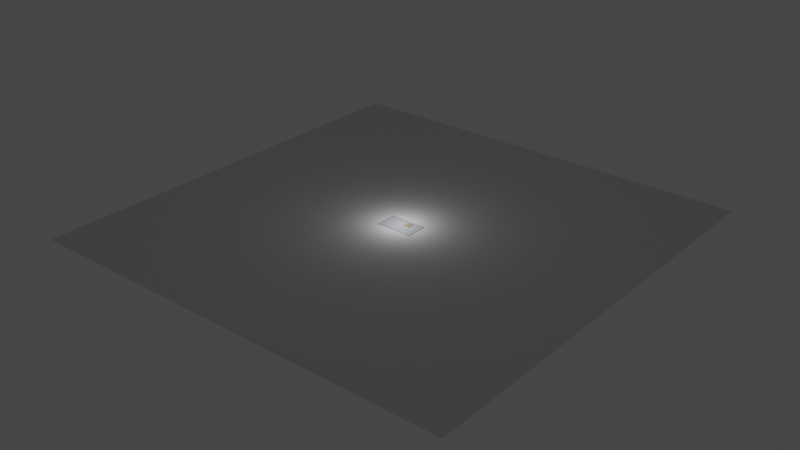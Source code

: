 # Source: mainboard.template.blend  (saved by Blender 2.91.10; exported with 4.5.12 LTS)
import bpy
from mathutils import Matrix  # noqa: F401  (used for matrix-valued properties, if any)

bpy.ops.wm.read_factory_settings(use_empty=True)
scene = bpy.context.scene
scene.name = 'Scene'

# ---- collections
col_collection = bpy.data.collections.new('Collection'); scene.collection.children.link(col_collection)

# ---- materials (node trees are filled in below, after node groups)
mat_substrate = bpy.data.materials.new('Substrate')
mat_mask = bpy.data.materials.new('Mask')
mat_silkscreen = bpy.data.materials.new('Silkscreen')
mat_copper = bpy.data.materials.new('Copper')

# ---- material node trees
mat_substrate.use_nodes = True; mat_substrate.node_tree.nodes.clear()
_N = mat_substrate.node_tree.nodes; _L = mat_substrate.node_tree.links
n0 = _N.new('ShaderNodeBsdfPrincipled'); n0.name = 'Principled BSDF'; n0.location = (10, 300)
n0.distribution = 'GGX'
n0.subsurface_method = 'BURLEY'
n0.inputs[0].default_value = (0.3424, 0.2946, 0.2078, 1.0)
n0.inputs[2].default_value = 0.7754
n0.inputs[3].default_value = 1.45
n0.inputs[9].default_value = (0.3, 0.3, 0.3)
n0.inputs[27].default_value = (0.0, 0.0, 0.0, 1.0)
n0.inputs[28].default_value = 1.0
n1 = _N.new('ShaderNodeOutputMaterial'); n1.name = 'Material Output'; n1.location = (300, 300)
_L.new(n0.outputs[0], n1.inputs[0])
n1.is_active_output = True
mat_mask.use_nodes = True; mat_mask.node_tree.nodes.clear()
_N = mat_mask.node_tree.nodes; _L = mat_mask.node_tree.links
n0 = _N.new('ShaderNodeBsdfPrincipled'); n0.name = 'Principled BSDF'; n0.location = (10, 300)
n0.distribution = 'GGX'
n0.subsurface_method = 'BURLEY'
n0.inputs[0].default_value = (0.815, 0.8468, 0.9189, 1.0)
n0.inputs[3].default_value = 1.45
n0.inputs[4].default_value = 0.6812
n0.inputs[18].default_value = 0.3527
n0.inputs[27].default_value = (0.0, 0.0, 0.0, 1.0)
n0.inputs[28].default_value = 1.0
n1 = _N.new('ShaderNodeOutputMaterial'); n1.name = 'Material Output'; n1.location = (300, 300)
_L.new(n0.outputs[0], n1.inputs[0])
n1.is_active_output = True
mat_silkscreen.use_nodes = True; mat_silkscreen.node_tree.nodes.clear()
_N = mat_silkscreen.node_tree.nodes; _L = mat_silkscreen.node_tree.links
n0 = _N.new('ShaderNodeBsdfPrincipled'); n0.name = 'Principled BSDF'; n0.location = (10, 300)
n0.distribution = 'GGX'
n0.subsurface_method = 'BURLEY'
n0.inputs[0].default_value = (0.01109, 0.01109, 0.01109, 1.0)
n0.inputs[3].default_value = 1.45
n0.inputs[27].default_value = (0.0, 0.0, 0.0, 1.0)
n0.inputs[28].default_value = 1.0
n1 = _N.new('ShaderNodeOutputMaterial'); n1.name = 'Material Output'; n1.location = (300, 300)
_L.new(n0.outputs[0], n1.inputs[0])
n1.is_active_output = True
mat_copper.use_nodes = True; mat_copper.node_tree.nodes.clear()
_N = mat_copper.node_tree.nodes; _L = mat_copper.node_tree.links
n0 = _N.new('ShaderNodeBsdfPrincipled'); n0.name = 'Principled BSDF'; n0.location = (10, 300)
n0.distribution = 'GGX'
n0.subsurface_method = 'BURLEY'
n0.inputs[0].default_value = (0.8, 0.625, 0.2584, 1.0)
n0.inputs[1].default_value = 0.3865
n0.inputs[3].default_value = 1.45
n0.inputs[27].default_value = (0.0, 0.0, 0.0, 1.0)
n0.inputs[28].default_value = 1.0
n1 = _N.new('ShaderNodeOutputMaterial'); n1.name = 'Material Output'; n1.location = (300, 300)
_L.new(n0.outputs[0], n1.inputs[0])
n1.is_active_output = True

# ---- world
world_world = bpy.data.worlds.new('World'); scene.world = world_world
world_world.use_nodes = True; world_world.node_tree.nodes.clear()
_N = world_world.node_tree.nodes; _L = world_world.node_tree.links
n0 = _N.new('ShaderNodeOutputWorld'); n0.name = 'World Output'; n0.location = (300, 300)
n1 = _N.new('ShaderNodeBackground'); n1.name = 'Background'; n1.location = (10, 300)
n1.inputs[0].default_value = (0.05088, 0.05088, 0.05088, 1.0)
_L.new(n1.outputs[0], n0.inputs[0])
n0.is_active_output = True
world_world.color = (0.05088, 0.05088, 0.05088)
world_world.use_sun_shadow = False
world_world.sun_shadow_jitter_overblur = 0.0

# ---- lights
light_light = bpy.data.lights.new('Light', 'POINT')
light_light.transmission_factor = 0.0
light_light.energy = 5e+05
light_light.shadow_soft_size = 10.0
light_light.shadow_maximum_resolution = 0.006
light_light.use_absolute_resolution = True

# ---- meshes
me_plane = bpy.data.meshes.new('Plane')
me_plane.from_pydata([(-1000.0, -1000.0, 0.0), (1000.0, -1000.0, 0.0), (-1000.0, 1000.0, 0.0), (1000.0, 1000.0, 0.0)], [], [(0, 1, 3, 2)])
_uv = me_plane.uv_layers.new(name='UVMap')
_uv.uv.foreach_set('vector', [0.0, 0.0, 1.0, 0.0, 1.0, 1.0, 0.0, 1.0])
me_plane.use_remesh_fix_poles = True
me_plane.use_remesh_preserve_attributes = False
me_plane.use_mirror_vertex_groups = False
me_plane.update()
me_plane_001 = bpy.data.meshes.new('Plane.001')
me_plane_001.from_pydata([(90.0, 50.0, 0.04), (-80.0, 50.0, 0.04), (90.0, -50.0, 0.04), (-80.0, -50.0, 0.04), (90.0, 50.0, 0.14), (-80.0, 50.0, 0.14), (90.0, -50.0, 0.14), (-80.0, -50.0, 0.14), (90.0, 50.0, 0.16), (-80.0, 50.0, 0.16), (90.0, -50.0, 0.16), (-80.0, -50.0, 0.16), (90.0, 50.0, 1.26), (-80.0, 50.0, 1.26), (90.0, -50.0, 1.26), (-80.0, -50.0, 1.26), (90.0, 50.0, 1.28), (-80.0, 50.0, 1.28), (90.0, -50.0, 1.28), (-80.0, -50.0, 1.28), (90.0, 50.0, 1.38), (-80.0, 50.0, 1.38), (90.0, -50.0, 1.38), (-80.0, -50.0, 1.38), (-12.2, 39.23, 1.26), (-4.693, 36.96, 1.26), (2.223, 33.26, 1.26), (8.284, 28.28, 1.26), (13.26, 22.22, 1.26), (16.96, 15.31, 1.26), (19.23, 7.804, 1.26), (20.0, 3.862e-05, 1.26), (19.23, -7.804, 1.26), (16.96, -15.31, 1.26), (13.26, -22.22, 1.26), (8.284, -28.28, 1.26), (2.223, -33.26, 1.26), (-4.693, -36.96, 1.26), (-12.2, -39.23, 1.26), (-20.0, -40.0, 1.26), (-27.8, -39.23, 1.26), (-35.31, -36.96, 1.26), (-42.22, -33.26, 1.26), (-48.28, -28.28, 1.26), (-53.26, -22.22, 1.26), (-56.96, -15.31, 1.26), (-59.23, -7.804, 1.26), (-60.0, 3.02e-06, 1.26), (-59.23, 7.804, 1.26), (-56.96, 15.31, 1.26), (-53.26, 22.22, 1.26), (-48.28, 28.28, 1.26), (-42.22, 33.26, 1.26), (-35.31, 36.96, 1.26), (-27.8, 39.23, 1.26), (-20.0, 40.0, 1.26), (-12.2, 39.23, 1.28), (-4.693, 36.96, 1.28), (2.223, 33.26, 1.28), (8.284, 28.28, 1.28), (13.26, 22.22, 1.28), (16.96, 15.31, 1.28), (19.23, 7.804, 1.28), (20.0, 3.862e-05, 1.28), (19.23, -7.804, 1.28), (16.96, -15.31, 1.28), (13.26, -22.22, 1.28), (8.284, -28.28, 1.28), (2.223, -33.26, 1.28), (-4.693, -36.96, 1.28), (-12.2, -39.23, 1.28), (-20.0, -40.0, 1.28), (-27.8, -39.23, 1.28), (-35.31, -36.96, 1.28), (-42.22, -33.26, 1.28), (-48.28, -28.28, 1.28), (-53.26, -22.22, 1.28), (-56.96, -15.31, 1.28), (-59.23, -7.804, 1.28), (-60.0, 3.02e-06, 1.28), (-59.23, 7.804, 1.28), (-56.96, 15.31, 1.28), (-53.26, 22.22, 1.28), (-48.28, 28.28, 1.28), (-42.22, 33.26, 1.28), (-35.31, 36.96, 1.28), (-27.8, 39.23, 1.28), (-20.0, 40.0, 1.28), (20.0, 40.0, 0.16), (12.2, 39.23, 0.16), (4.693, 36.96, 0.16), (-2.223, 33.26, 0.16), (-8.284, 28.28, 0.16), (-13.26, 22.22, 0.16), (-16.96, 15.31, 0.16), (-19.23, 7.804, 0.16), (-20.0, 3.02e-06, 0.16), (-19.23, -7.804, 0.16), (-16.96, -15.31, 0.16), (-13.26, -22.22, 0.16), (-8.284, -28.28, 0.16), (-2.223, -33.26, 0.16), (4.693, -36.96, 0.16), (12.2, -39.23, 0.16), (20.0, -40.0, 0.16), (27.8, -39.23, 0.16), (35.31, -36.96, 0.16), (42.22, -33.26, 0.16), (48.28, -28.28, 0.16), (53.26, -22.22, 0.16), (56.96, -15.31, 0.16), (59.23, -7.804, 0.16), (60.0, 3.862e-05, 0.16), (59.23, 7.804, 0.16), (56.96, 15.31, 0.16), (53.26, 22.22, 0.16), (48.28, 28.28, 0.16), (42.22, 33.26, 0.16), (35.31, 36.96, 0.16), (27.8, 39.23, 0.16), (20.0, 40.0, 0.14), (12.2, 39.23, 0.14), (4.693, 36.96, 0.14), (-2.223, 33.26, 0.14), (-8.284, 28.28, 0.14), (-13.26, 22.22, 0.14), (-16.96, 15.31, 0.14), (-19.23, 7.804, 0.14), (-20.0, 3.02e-06, 0.14), (-19.23, -7.804, 0.14), (-16.96, -15.31, 0.14), (-13.26, -22.22, 0.14), (-8.284, -28.28, 0.14), (-2.223, -33.26, 0.14), (4.693, -36.96, 0.14), (12.2, -39.23, 0.14), (20.0, -40.0, 0.14), (27.8, -39.23, 0.14), (35.31, -36.96, 0.14), (42.22, -33.26, 0.14), (48.28, -28.28, 0.14), (53.26, -22.22, 0.14), (56.96, -15.31, 0.14), (59.23, -7.804, 0.14), (60.0, 3.862e-05, 0.14), (59.23, 7.804, 0.14), (56.96, 15.31, 0.14), (53.26, 22.22, 0.14), (48.28, 28.28, 0.14), (42.22, 33.26, 0.14), (35.31, 36.96, 0.14), (27.8, 39.23, 0.14), (3.902, 39.62, 1.38), (7.654, 38.48, 1.38), (11.11, 36.63, 1.38), (14.14, 34.14, 1.38), (16.63, 31.11, 1.38), (18.48, 27.65, 1.38), (19.62, 23.9, 1.38), (20.0, 20.0, 1.38), (19.62, 16.1, 1.38), (18.48, 12.35, 1.38), (16.63, 8.889, 1.38), (14.14, 5.858, 1.38), (11.11, 3.371, 1.38), (7.654, 1.522, 1.38), (3.902, 0.3843, 1.38), (6.676e-06, 0.0, 1.38), (-3.902, 0.3843, 1.38), (-7.654, 1.522, 1.38), (-11.11, 3.371, 1.38), (-14.14, 5.858, 1.38), (-16.63, 8.889, 1.38), (-18.48, 12.35, 1.38), (-19.62, 16.1, 1.38), (-20.0, 20.0, 1.38), (-19.62, 23.9, 1.38), (-18.48, 27.65, 1.38), (-16.63, 31.11, 1.38), (-14.14, 34.14, 1.38), (-11.11, 36.63, 1.38), (-7.654, 38.48, 1.38), (-3.902, 39.62, 1.38), (0.0, 40.0, 1.38), (3.902, 39.62, 1.41), (7.654, 38.48, 1.41), (11.11, 36.63, 1.41), (14.14, 34.14, 1.41), (16.63, 31.11, 1.41), (18.48, 27.65, 1.41), (19.62, 23.9, 1.41), (20.0, 20.0, 1.41), (19.62, 16.1, 1.41), (18.48, 12.35, 1.41), (16.63, 8.889, 1.41), (14.14, 5.858, 1.41), (11.11, 3.371, 1.41), (7.654, 1.522, 1.41), (3.902, 0.3843, 1.41), (6.676e-06, 0.0, 1.41), (-3.902, 0.3843, 1.41), (-7.654, 1.522, 1.41), (-11.11, 3.371, 1.41), (-14.14, 5.858, 1.41), (-16.63, 8.889, 1.41), (-18.48, 12.35, 1.41), (-19.62, 16.1, 1.41), (-20.0, 20.0, 1.41), (-19.62, 23.9, 1.41), (-18.48, 27.65, 1.41), (-16.63, 31.11, 1.41), (-14.14, 34.14, 1.41), (-11.11, 36.63, 1.41), (-7.654, 38.48, 1.41), (-3.902, 39.62, 1.41), (0.0, 40.0, 1.41), (80.0, -20.0, 1.42), (80.0, -20.2, 1.42), (-70.0, -20.0, 1.42), (-70.0, -20.2, 1.42), (80.0, -18.0, 1.41), (80.0, -18.2, 1.41), (-70.0, -18.0, 1.41), (-70.0, -18.2, 1.41), (80.0, -18.0, 1.38), (80.0, -18.2, 1.38), (-70.0, -18.0, 1.38), (-70.0, -18.2, 1.38), (80.0, -16.0, 1.41), (80.0, -16.2, 1.41), (-70.0, -16.0, 1.41), (-70.0, -16.2, 1.41), (80.0, -16.0, 1.38), (80.0, -16.2, 1.38), (-70.0, -16.0, 1.38), (-70.0, -16.2, 1.38), (80.0, -16.0, 1.42), (80.0, -16.2, 1.42), (-70.0, -16.0, 1.42), (-70.0, -16.2, 1.42), (10.0, 20.0, 1.411), (10.38, 16.1, 1.411), (11.52, 12.35, 1.411), (13.37, 8.889, 1.411), (15.86, 5.858, 1.411), (18.89, 3.371, 1.411), (22.35, 1.522, 1.411), (26.1, 0.3843, 1.411), (30.0, 0.0, 1.411), (33.9, 0.3843, 1.411), (37.65, 1.522, 1.411), (41.11, 3.371, 1.411), (44.14, 5.858, 1.411), (46.63, 8.889, 1.411), (48.48, 12.35, 1.411), (49.62, 16.1, 1.411), (50.0, 20.0, 1.411), (49.62, 23.9, 1.411), (48.48, 27.65, 1.411), (46.63, 31.11, 1.411), (44.14, 34.14, 1.411), (41.11, 36.63, 1.411), (37.65, 38.48, 1.411), (33.9, 39.62, 1.411), (90.0, 50.0, 1.411), (90.0, -50.0, 1.411), (-80.0, -50.0, 1.411), (-80.0, 50.0, 1.411), (-80.0, 50.0, 1.419), (-80.0, -50.0, 1.419), (90.0, -50.0, 1.419), (90.0, 50.0, 1.419), (33.9, 39.62, 1.419), (37.65, 38.48, 1.419), (41.11, 36.63, 1.419), (44.14, 34.14, 1.419), (46.63, 31.11, 1.419), (48.48, 27.65, 1.419), (49.62, 23.9, 1.419), (50.0, 20.0, 1.419), (49.62, 16.1, 1.419), (48.48, 12.35, 1.419), (46.63, 8.889, 1.419), (44.14, 5.858, 1.419), (41.11, 3.371, 1.419), (37.65, 1.522, 1.419), (33.9, 0.3843, 1.419), (30.0, 0.0, 1.419), (26.1, 0.3843, 1.419), (22.35, 1.522, 1.419), (18.89, 3.371, 1.419), (15.86, 5.858, 1.419), (13.37, 8.889, 1.419), (11.52, 12.35, 1.419), (10.38, 16.1, 1.419), (10.0, 20.0, 1.419), (10.38, 23.9, 1.419), (11.52, 27.65, 1.419), (13.37, 31.11, 1.419), (15.86, 34.14, 1.419), (18.89, 36.63, 1.419), (22.35, 38.48, 1.419), (26.1, 39.62, 1.419), (30.0, 40.0, 1.419), (10.38, 23.9, 1.411), (11.52, 27.65, 1.411), (13.37, 31.11, 1.411), (15.86, 34.14, 1.411), (18.89, 36.63, 1.411), (22.35, 38.48, 1.411), (26.1, 39.62, 1.411), (30.0, 40.0, 1.411)], [], [(0, 2, 3, 1), (4, 5, 7, 6), (3, 2, 6, 7), (0, 1, 5, 4), (1, 3, 7, 5), (2, 0, 4, 6), (8, 10, 11, 9), (12, 13, 15, 14), (11, 10, 14, 15), (8, 9, 13, 12), (9, 11, 15, 13), (10, 8, 12, 14), (16, 18, 19, 17), (20, 21, 23, 22), (19, 18, 22, 23), (16, 17, 21, 20), (17, 19, 23, 21), (18, 16, 20, 22), (60, 61, 29, 28), (69, 70, 38, 37), (74, 75, 43, 42), (56, 57, 25, 24), (61, 62, 30, 29), (83, 84, 52, 51), (75, 76, 44, 43), (70, 71, 39, 38), (62, 63, 31, 30), (57, 58, 26, 25), (78, 79, 47, 46), (76, 77, 45, 44), (84, 85, 53, 52), (79, 80, 48, 47), (63, 64, 32, 31), (71, 72, 40, 39), (66, 67, 35, 34), (77, 78, 46, 45), (58, 59, 27, 26), (80, 81, 49, 48), (64, 65, 33, 32), (85, 86, 54, 53), (67, 68, 36, 35), (65, 66, 34, 33), (72, 73, 41, 40), (81, 82, 50, 49), (59, 60, 28, 27), (68, 69, 37, 36), (86, 87, 55, 54), (87, 56, 24, 55), (73, 74, 42, 41), (82, 83, 51, 50), (111, 110, 142, 143), (98, 97, 129, 130), (112, 111, 143, 144), (99, 98, 130, 131), (113, 112, 144, 145), (100, 99, 131, 132), (114, 113, 145, 146), (101, 100, 132, 133), (115, 114, 146, 147), (102, 101, 133, 134), (89, 88, 120, 121), (116, 115, 147, 148), (103, 102, 134, 135), (90, 89, 121, 122), (117, 116, 148, 149), (104, 103, 135, 136), (91, 90, 122, 123), (118, 117, 149, 150), (105, 104, 136, 137), (92, 91, 123, 124), (119, 118, 150, 151), (106, 105, 137, 138), (93, 92, 124, 125), (88, 119, 151, 120), (107, 106, 138, 139), (94, 93, 125, 126), (108, 107, 139, 140), (95, 94, 126, 127), (109, 108, 140, 141), (96, 95, 127, 128), (110, 109, 141, 142), (97, 96, 128, 129), (88, 89, 90, 91, 92, 93, 94, 95, 96, 97, 98, 99, 100, 101, 102, 103, 104, 105, 106, 107, 108, 109, 110, 111, 112, 113, 114, 115, 116, 117, 118, 119), (121, 120, 151, 150, 149, 148, 147, 146, 145, 144, 143, 142, 141, 140, 139, 138, 137, 136, 135, 134, 133, 132, 131, 130, 129, 128, 127, 126, 125, 124, 123, 122), (87, 86, 85, 84, 83, 82, 81, 80, 79, 78, 77, 76, 75, 74, 73, 72, 71, 70, 69, 68, 67, 66, 65, 64, 63, 62, 61, 60, 59, 58, 57, 56), (54, 55, 24, 25, 26, 27, 28, 29, 30, 31, 32, 33, 34, 35, 36, 37, 38, 39, 40, 41, 42, 43, 44, 45, 46, 47, 48, 49, 50, 51, 52, 53), (188, 189, 157, 156), (197, 198, 166, 165), (202, 203, 171, 170), (184, 185, 153, 152), (189, 190, 158, 157), (211, 212, 180, 179), (203, 204, 172, 171), (198, 199, 167, 166), (190, 191, 159, 158), (185, 186, 154, 153), (206, 207, 175, 174), (204, 205, 173, 172), (212, 213, 181, 180), (207, 208, 176, 175), (191, 192, 160, 159), (199, 200, 168, 167), (194, 195, 163, 162), (205, 206, 174, 173), (186, 187, 155, 154), (208, 209, 177, 176), (192, 193, 161, 160), (213, 214, 182, 181), (195, 196, 164, 163), (193, 194, 162, 161), (200, 201, 169, 168), (209, 210, 178, 177), (187, 188, 156, 155), (196, 197, 165, 164), (214, 215, 183, 182), (215, 184, 152, 183), (201, 202, 170, 169), (210, 211, 179, 178), (215, 214, 213, 212, 211, 210, 209, 208, 207, 206, 205, 204, 203, 202, 201, 200, 199, 198, 197, 196, 195, 194, 193, 192, 191, 190, 189, 188, 187, 186, 185, 184), (182, 183, 152, 153, 154, 155, 156, 157, 158, 159, 160, 161, 162, 163, 164, 165, 166, 167, 168, 169, 170, 171, 172, 173, 174, 175, 176, 177, 178, 179, 180, 181), (216, 217, 219, 218), (220, 222, 223, 221), (224, 225, 227, 226), (221, 223, 227, 225), (220, 221, 225, 224), (222, 220, 224, 226), (223, 222, 226, 227), (228, 230, 231, 229), (232, 233, 235, 234), (229, 231, 235, 233), (228, 229, 233, 232), (230, 228, 232, 234), (231, 230, 234, 235), (236, 237, 239, 238), (274, 275, 271), (269, 293, 294), (273, 274, 271), (281, 270, 280), (272, 273, 271), (269, 294, 268), (303, 272, 271), (279, 280, 271), (261, 264, 260), (303, 268, 302), (271, 268, 303), (278, 279, 271), (286, 270, 285), (301, 302, 268), (271, 280, 270), (285, 270, 284), (300, 301, 268), (277, 278, 271), (269, 290, 291), (299, 300, 268), (268, 295, 296), (284, 270, 283), (299, 268, 298), (268, 296, 297), (269, 291, 292), (269, 289, 290), (268, 297, 298), (283, 270, 282), (270, 288, 269), (269, 292, 293), (275, 276, 271), (282, 270, 281), (269, 288, 289), (287, 270, 286), (287, 288, 270), (268, 294, 295), (277, 271, 276), (266, 241, 242), (262, 264, 261), (254, 255, 265), (263, 264, 262), (266, 267, 241), (311, 264, 263), (256, 264, 255), (311, 310, 267), (264, 311, 267), (257, 264, 256), (249, 250, 265), (309, 267, 310), (264, 265, 255), (250, 251, 265), (308, 267, 309), (258, 264, 257), (266, 244, 245), (307, 267, 308), (267, 304, 240), (251, 252, 265), (307, 306, 267), (267, 305, 304), (266, 243, 244), (266, 245, 246), (267, 306, 305), (252, 253, 265), (265, 266, 247), (266, 242, 243), (260, 264, 259), (253, 254, 265), (266, 246, 247), (248, 249, 265), (248, 265, 247), (267, 240, 241), (258, 259, 264), (269, 268, 267, 266), (298, 297, 305, 306), (268, 271, 264, 267), (285, 284, 251, 250), (299, 298, 306, 307), (286, 285, 250, 249), (272, 303, 311, 263), (300, 299, 307, 308), (287, 286, 249, 248), (274, 273, 262, 261), (301, 300, 308, 309), (270, 269, 266, 265), (288, 287, 248, 247), (275, 274, 261, 260), (302, 301, 309, 310), (289, 288, 247, 246), (276, 275, 260, 259), (303, 302, 310, 311), (290, 289, 246, 245), (277, 276, 259, 258), (273, 272, 263, 262), (291, 290, 245, 244), (278, 277, 258, 257), (292, 291, 244, 243), (271, 270, 265, 264), (279, 278, 257, 256), (293, 292, 243, 242), (280, 279, 256, 255), (294, 293, 242, 241), (281, 280, 255, 254), (295, 294, 241, 240), (282, 281, 254, 253), (296, 295, 240, 304), (283, 282, 253, 252), (297, 296, 304, 305), (284, 283, 252, 251)])
me_plane_001.polygons.foreach_set('material_index', [0, 0, 0, 0, 0, 0, 0, 0, 0, 0, 0, 0, 0, 0, 0, 0, 0, 0, 3, 3, 3, 3, 3, 3, 3, 3, 3, 3, 3, 3, 3, 3, 3, 3, 3, 3, 3, 3, 3, 3, 3, 3, 3, 3, 3, 3, 3, 3, 3, 3, 3, 3, 3, 3, 3, 3, 3, 3, 3, 3, 3, 3, 3, 3, 3, 3, 3, 3, 3, 3, 3, 3, 3, 3, 3, 3, 3, 3, 3, 3, 3, 3, 3, 3, 3, 3, 3, 3, 3, 3, 3, 3, 3, 3, 3, 3, 3, 3, 3, 3, 3, 3, 3, 3, 3, 3, 3, 3, 3, 3, 3, 3, 3, 3, 3, 3, 3, 3, 3, 3, 2, 3, 3, 3, 3, 3, 3, 3, 3, 3, 3, 3, 3, 2, 1, 1, 1, 1, 1, 1, 1, 1, 1, 1, 1, 1, 1, 1, 1, 1, 1, 1, 1, 1, 1, 1, 1, 1, 1, 1, 1, 1, 1, 1, 1, 1, 1, 1, 1, 1, 1, 1, 1, 1, 1, 1, 1, 1, 1, 1, 1, 1, 1, 1, 1, 1, 1, 1, 1, 1, 1, 1, 1, 1, 1, 1, 1, 1, 1, 1, 1, 1, 1, 1, 1, 1, 1, 1, 1, 1, 1, 1, 1, 1, 1, 1, 1, 1, 1, 1, 1, 1, 1, 1, 1, 1, 1, 1, 1, 1, 1, 1, 1, 1, 1, 1, 1, 1, 1, 1, 1, 1])
_uv = me_plane_001.uv_layers.new(name='UVMap')
_uv.uv.foreach_set('vector', [0.0, 0.0, 0.0, 1.0, 1.0, 1.0, 1.0, 0.0, 0.0, 0.0, 1.0, 0.0, 1.0, 1.0, 0.0, 1.0, 1.0, 1.0, 0.0, 1.0, 0.0, 1.0, 1.0, 1.0, 0.0, 0.0, 1.0, 0.0, 1.0, 0.0, 0.0, 0.0, 1.0, 0.0, 1.0, 1.0, 1.0, 1.0, 1.0, 0.0, 0.0, 1.0, 0.0, 0.0, 0.0, 0.0, 0.0, 1.0, 0.0, 0.0, 0.0, 1.0, 1.0, 1.0, 1.0, 0.0, 0.0, 0.0, 1.0, 0.0, 1.0, 1.0, 0.0, 1.0, 1.0, 1.0, 0.0, 1.0, 0.0, 1.0, 1.0, 1.0, 0.0, 0.0, 1.0, 0.0, 1.0, 0.0, 0.0, 0.0, 1.0, 0.0, 1.0, 1.0, 1.0, 1.0, 1.0, 0.0, 0.0, 1.0, 0.0, 0.0, 0.0, 0.0, 0.0, 1.0, 0.0, 0.0, 0.0, 1.0, 1.0, 1.0, 1.0, 0.0, 0.0, 0.0, 1.0, 0.0, 1.0, 1.0, 0.0, 1.0, 1.0, 1.0, 0.0, 1.0, 0.0, 1.0, 1.0, 1.0, 0.0, 0.0, 1.0, 0.0, 1.0, 0.0, 0.0, 0.0, 1.0, 0.0, 1.0, 1.0, 1.0, 1.0, 1.0, 0.0, 0.0, 1.0, 0.0, 0.0, 0.0, 0.0, 0.0, 1.0, 0.0, 0.0, 0.0, 0.0, 0.0, 0.0, 0.0, 0.0, 0.0, 0.0, 0.0, 0.0, 0.0, 0.0, 0.0, 0.0, 0.0, 0.0, 0.0, 0.0, 0.0, 0.0, 0.0, 0.0, 0.0, 0.0, 0.0, 0.0, 0.0, 0.0, 0.0, 0.0, 0.0, 0.0, 0.0, 0.0, 0.0, 0.0, 0.0, 0.0, 0.0, 0.0, 0.0, 0.0, 0.0, 0.0, 0.0, 0.0, 0.0, 0.0, 0.0, 0.0, 0.0, 0.0, 0.0, 0.0, 0.0, 0.0, 0.0, 0.0, 0.0, 0.0, 0.0, 0.0, 0.0, 0.0, 0.0, 0.0, 0.0, 0.0, 0.0, 0.0, 0.0, 0.0, 0.0, 0.0, 0.0, 0.0, 0.0, 0.0, 0.0, 0.0, 0.0, 0.0, 0.0, 0.0, 0.0, 0.0, 0.0, 0.0, 0.0, 0.0, 0.0, 0.0, 0.0, 0.0, 0.0, 0.0, 0.0, 0.0, 0.0, 0.0, 0.0, 0.0, 0.0, 0.0, 0.0, 0.0, 0.0, 0.0, 0.0, 0.0, 0.0, 0.0, 0.0, 0.0, 0.0, 0.0, 0.0, 0.0, 0.0, 0.0, 0.0, 0.0, 0.0, 0.0, 0.0, 0.0, 0.0, 0.0, 0.0, 0.0, 0.0, 0.0, 0.0, 0.0, 0.0, 0.0, 0.0, 0.0, 0.0, 0.0, 0.0, 0.0, 0.0, 0.0, 0.0, 0.0, 0.0, 0.0, 0.0, 0.0, 0.0, 0.0, 0.0, 0.0, 0.0, 0.0, 0.0, 0.0, 0.0, 0.0, 0.0, 0.0, 0.0, 0.0, 0.0, 0.0, 0.0, 0.0, 0.0, 0.0, 0.0, 0.0, 0.0, 0.0, 0.0, 0.0, 0.0, 0.0, 0.0, 0.0, 0.0, 0.0, 0.0, 0.0, 0.0, 0.0, 0.0, 0.0, 0.0, 0.0, 0.0, 0.0, 0.0, 0.0, 0.0, 0.0, 0.0, 0.0, 0.0, 0.0, 0.0, 0.0, 0.0, 0.0, 0.0, 0.0, 0.0, 0.0, 0.0, 0.0, 0.0, 0.0, 0.0, 0.0, 0.0, 0.0, 0.0, 0.0, 0.0, 0.0, 0.0, 0.0, 0.0, 0.0, 0.0, 0.0, 0.0, 0.0, 0.0, 0.0, 0.0, 0.0, 0.0, 0.0, 0.0, 0.0, 0.0, 0.0, 0.0, 0.0, 0.0, 0.0, 0.0, 0.0, 0.0, 0.0, 0.0, 0.0, 0.0, 0.0, 0.0, 0.0, 0.0, 0.0, 0.0, 0.0, 0.0, 0.0, 0.0, 0.0, 0.0, 0.0, 0.0, 0.0, 0.0, 0.0, 0.0, 0.0, 0.0, 0.0, 0.0, 0.0, 0.0, 0.0, 0.0, 0.0, 0.0, 0.0, 0.0, 0.0, 0.0, 0.0, 0.0, 0.0, 0.0, 0.0, 0.0, 0.0, 0.0, 0.0, 0.0, 0.0, 0.0, 0.0, 0.0, 0.0, 0.0, 0.0, 0.0, 0.0, 0.0, 0.0, 0.0, 0.0, 0.0, 0.0, 0.0, 0.0, 0.0, 0.0, 0.0, 0.0, 0.0, 0.0, 0.0, 0.0, 0.0, 0.0, 0.0, 0.0, 0.0, 0.0, 0.0, 0.0, 0.0, 0.0, 0.0, 0.0, 0.0, 0.0, 0.0, 0.0, 0.0, 0.0, 0.0, 0.0, 0.0, 0.0, 0.0, 0.0, 0.0, 0.0, 0.0, 0.0, 0.0, 0.0, 0.0, 0.0, 0.0, 0.0, 0.0, 0.0, 0.0, 0.0, 0.0, 0.0, 0.0, 0.0, 0.0, 0.0, 0.0, 0.0, 0.0, 0.0, 0.0, 0.0, 0.0, 0.0, 0.0, 0.0, 0.0, 0.0, 0.0, 0.0, 0.0, 0.0, 0.0, 0.0, 0.0, 0.0, 0.0, 0.0, 0.0, 0.0, 0.0, 0.0, 0.0, 0.0, 0.0, 0.0, 0.0, 0.0, 0.0, 0.0, 0.0, 0.0, 0.0, 0.0, 0.0, 0.0, 0.0, 0.0, 0.0, 0.0, 0.0, 0.0, 0.0, 0.0, 0.0, 0.0, 0.0, 0.0, 0.0, 0.0, 0.0, 0.0, 0.0, 0.0, 0.0, 0.0, 0.0, 0.0, 0.0, 0.0, 0.0, 0.0, 0.0, 0.0, 0.0, 0.0, 0.0, 0.0, 0.0, 0.0, 0.0, 0.0, 0.0, 0.0, 0.0, 0.0, 0.0, 0.0, 0.0, 0.0, 0.0, 0.0, 0.0, 0.0, 0.0, 0.0, 0.0, 0.0, 0.0, 0.0, 0.0, 0.0, 0.0, 0.0, 0.0, 0.0, 0.0, 0.0, 0.0, 0.0, 0.0, 0.0, 0.0, 0.0, 0.0, 0.0, 0.0, 0.0, 0.0, 0.0, 0.0, 0.0, 0.0, 0.0, 0.0, 0.0, 0.0, 0.0, 0.0, 0.0, 0.0, 0.0, 0.0, 0.0, 0.0, 0.0, 0.0, 0.0, 0.0, 0.0, 0.0, 0.0, 0.0, 0.0, 0.0, 0.0, 0.0, 0.0, 0.0, 0.0, 0.0, 0.0, 0.0, 0.0, 0.0, 0.0, 0.0, 0.0, 0.0, 0.0, 0.0, 0.0, 0.0, 0.0, 0.0, 0.0, 0.0, 0.0, 0.0, 0.0, 0.0, 0.0, 0.0, 0.0, 0.0, 0.0, 0.0, 0.0, 0.0, 0.0, 0.0, 0.0, 0.0, 0.0, 0.0, 0.0, 0.0, 0.0, 0.0, 0.0, 0.0, 0.0, 0.0, 0.0, 0.0, 0.0, 0.0, 0.0, 0.0, 0.0, 0.0, 0.0, 0.0, 0.0, 0.0, 0.0, 0.0, 0.0, 0.0, 0.0, 0.0, 0.0, 0.0, 0.0, 0.0, 0.0, 0.0, 0.0, 0.0, 0.0, 0.0, 0.0, 0.0, 0.0, 0.0, 0.0, 0.0, 0.0, 0.0, 0.0, 0.0, 0.0, 0.0, 0.0, 0.0, 0.0, 0.0, 0.0, 0.0, 0.0, 0.0, 0.0, 0.0, 0.0, 0.0, 0.0, 0.0, 0.0, 0.0, 0.0, 0.0, 0.0, 0.0, 0.0, 0.0, 0.0, 0.0, 0.0, 0.0, 0.0, 0.0, 0.0, 0.0, 0.0, 0.0, 0.0, 0.0, 0.0, 0.0, 0.0, 0.0, 0.0, 0.0, 0.0, 0.0, 0.0, 0.0, 0.0, 0.0, 0.0, 0.0, 0.0, 0.0, 0.0, 0.0, 0.0, 0.0, 0.0, 0.0, 0.0, 0.0, 0.0, 0.0, 0.0, 0.0, 0.0, 0.0, 0.0, 0.0, 0.0, 0.0, 0.0, 0.0, 0.0, 0.0, 0.0, 0.0, 0.0, 0.0, 0.0, 0.0, 0.0, 0.0, 0.0, 0.0, 0.0, 0.0, 0.0, 0.0, 0.0, 0.0, 0.0, 0.0, 0.0, 0.0, 0.0, 0.0, 0.0, 0.0, 0.0, 0.0, 0.0, 0.0, 0.0, 0.0, 0.0, 0.0, 0.0, 0.0, 0.0, 0.0, 0.0, 0.0, 0.0, 0.0, 0.0, 0.0, 0.0, 0.0, 0.0, 0.0, 0.0, 0.0, 0.0, 0.0, 0.0, 0.0, 0.0, 0.0, 0.0, 0.0, 0.0, 0.0, 0.0, 0.0, 0.0, 0.0, 0.0, 0.0, 0.0, 0.0, 0.0, 0.0, 0.0, 0.0, 0.0, 0.0, 0.0, 0.0, 0.0, 0.0, 0.0, 0.0, 0.0, 0.0, 0.0, 0.0, 0.0, 0.0, 0.0, 0.0, 0.0, 0.0, 0.0, 0.0, 0.0, 0.0, 0.0, 0.0, 0.0, 0.0, 0.0, 0.0, 0.0, 0.0, 0.0, 0.0, 0.0, 0.0, 0.0, 0.0, 0.0, 0.0, 0.0, 0.0, 0.0, 0.0, 0.0, 0.0, 0.0, 0.0, 0.0, 0.0, 0.0, 0.0, 0.0, 0.0, 0.0, 0.0, 0.0, 0.0, 0.0, 0.0, 0.0, 0.0, 0.0, 0.0, 0.0, 0.0, 0.0, 0.0, 0.0, 0.0, 0.0, 0.0, 0.0, 0.0, 0.0, 0.0, 0.0, 0.0, 0.0, 0.0, 0.0, 0.0, 0.0, 0.0, 0.0, 0.0, 0.0, 0.0, 0.0, 0.0, 0.0, 0.0, 0.0, 0.0, 0.0, 0.0, 0.0, 0.0, 0.0, 0.0, 0.0, 0.0, 0.0, 0.0, 0.0, 0.0, 0.0, 0.0, 0.0, 0.0, 0.0, 0.0, 0.0, 0.0, 0.0, 0.0, 0.0, 0.0, 0.0, 0.0, 0.0, 0.0, 0.0, 0.0, 0.0, 0.0, 0.0, 0.0, 0.0, 0.0, 0.0, 0.0, 0.0, 0.0, 0.0, 0.0, 0.0, 0.0, 0.0, 0.0, 0.0, 0.0, 0.0, 0.0, 0.0, 0.0, 0.0, 0.0, 0.0, 0.0, 0.0, 0.0, 0.0, 0.0, 0.0, 0.0, 0.0, 0.0, 0.0, 0.0, 0.0, 0.0, 0.0, 0.0, 0.0, 0.0, 0.0, 0.0, 0.0, 0.0, 0.0, 0.0, 0.0, 0.0, 0.0, 0.0, 0.0, 0.0, 0.0, 0.0, 0.0, 0.0, 0.0, 0.0, 0.0, 0.0, 0.0, 0.0, 0.0, 0.0, 0.0, 0.0, 0.0, 0.0, 0.0, 0.0, 0.0, 0.0, 0.0, 0.0, 0.0, 0.0, 0.0, 0.0, 0.0, 0.0, 0.0, 0.0, 0.0, 0.0, 0.0, 0.0, 0.0, 0.0, 0.0, 0.0, 0.0, 0.0, 0.0, 0.0, 0.0, 0.0, 0.0, 0.0, 0.0, 0.0, 0.0, 0.0, 0.0, 0.0, 0.0, 0.0, 0.0, 0.0, 0.0, 0.0, 0.0, 0.0, 0.0, 0.0, 0.0, 0.0, 0.0, 0.0, 0.0, 0.0, 0.0, 0.0, 0.0, 0.0, 0.0, 0.0, 0.0, 0.0, 0.0, 0.0, 0.0, 0.0, 0.0, 0.0, 0.0, 0.0, 0.0, 0.0, 0.0, 0.0, 0.0, 0.0, 0.0, 0.0, 0.0, 0.0, 0.0, 0.0, 0.0, 0.0, 0.0, 0.0, 0.0, 0.0, 0.0, 0.0, 0.0, 0.0, 0.0, 0.0, 0.0, 0.0, 0.0, 0.0, 0.0, 0.0, 0.0, 0.0, 0.0, 0.0, 0.0, 0.0, 0.0, 0.0, 0.0, 0.0, 0.0, 0.0, 0.0, 0.0, 0.0, 0.0, 0.0, 0.0, 0.0, 0.0, 0.0, 0.0, 0.0, 0.0, 0.0, 0.0, 0.0, 0.0, 0.0, 0.0, 0.0, 0.0, 0.0, 0.0, 0.0, 0.0, 0.0, 0.0, 0.0, 0.0, 0.0, 0.0, 0.0, 0.0, 0.0, 0.0, 0.0, 0.0, 0.0, 0.0, 0.0, 0.0, 0.0, 0.0, 0.0, 0.0, 0.0, 0.0, 0.0, 0.0, 0.0, 0.0, 0.0, 0.0, 0.0, 0.0, 0.0, 0.0, 0.0, 0.0, 0.0, 0.0, 0.0, 0.0, 0.0, 0.0, 0.0, 0.0, 0.0, 0.0, 0.0, 0.0, 0.0, 0.0, 0.0, 0.0, 0.0, 0.0, 0.0, 0.0, 0.0, 0.0, 0.0, 0.0, 0.0, 0.0, 0.0, 0.0, 0.0, 0.0, 0.0, 0.0, 0.0, 0.0, 0.0, 0.0, 0.0, 0.0, 0.0, 0.0, 0.0, 0.0, 0.0, 0.0, 0.0, 0.0, 0.0, 0.0, 0.0, 0.0, 0.0, 0.0, 0.0, 0.0, 0.0, 0.0, 0.0, 0.0, 0.0, 0.0, 0.0, 0.0, 0.0, 0.0, 0.0, 0.0, 0.0, 0.0, 0.0, 0.0, 0.0, 0.0, 0.0, 0.0, 0.0, 0.0, 0.0, 0.0, 0.0, 0.0, 0.0, 0.0, 0.0, 0.0, 0.0, 0.0, 0.0, 0.0, 0.0, 0.0, 0.0, 0.0, 0.0, 0.0, 0.0, 0.0, 0.0, 0.0, 0.0, 0.0, 0.0, 0.0, 0.0, 0.0, 0.0, 0.0, 0.0, 0.0, 0.0, 0.0, 0.0, 0.0, 0.0, 0.0, 0.0, 0.0, 0.0, 0.0, 0.0, 0.0, 0.0, 0.0, 0.0, 0.0, 0.0, 0.0, 0.0, 0.0, 0.0, 0.0, 0.0, 0.0, 0.0, 0.0, 0.0, 0.0, 0.0, 0.0, 0.0, 0.0, 0.0, 0.0, 0.0, 0.0, 0.0, 0.0, 0.0, 0.0, 0.0, 0.0, 0.0, 0.0, 0.0, 0.0, 0.0, 0.0, 0.0, 0.0, 0.0, 0.0, 0.0, 0.0, 0.0, 0.0, 0.0, 0.0, 0.0, 0.0, 0.0, 0.0, 0.0, 0.0, 0.0, 0.0, 0.0, 0.0, 0.0, 0.0, 0.0, 0.0, 0.0, 0.0, 0.0, 0.0, 0.0, 0.0, 0.0, 0.0, 0.0, 0.0, 0.0, 0.0, 0.0, 0.0, 0.0, 0.0, 0.0, 0.0, 0.0, 0.0, 0.0, 0.0, 0.0, 0.0, 0.0, 0.0, 0.0, 0.0, 0.0, 0.0, 0.0, 0.0, 0.0, 0.0, 0.0, 0.0, 0.0, 0.0, 0.0, 0.0, 0.0, 0.0, 0.0, 0.0, 0.0, 0.0, 0.0, 0.0, 0.0, 0.0, 0.0, 0.0, 0.0, 0.0, 0.0, 0.0, 0.0, 0.0, 0.0, 0.0, 0.0, 0.0, 0.0, 0.0, 0.0, 0.0, 0.0, 0.0, 0.0, 0.0, 0.0, 0.0, 0.0, 0.0, 0.0, 0.0, 0.0, 0.0, 0.0, 0.0, 0.0, 0.0, 0.0, 0.0, 0.0, 0.0, 0.0, 0.0, 0.0, 0.0, 0.0, 0.0, 0.0, 0.0, 0.0, 0.0, 0.0, 0.0, 0.0, 0.0, 0.0, 0.0, 0.0, 0.0, 0.0, 0.0, 0.0, 0.0, 0.0, 0.0, 0.0, 0.0, 0.0, 0.0, 0.0, 0.0, 0.0, 0.0, 0.0, 0.0, 0.0, 0.0, 0.0, 0.0, 0.0, 0.0, 0.0, 0.0, 0.0, 0.0, 0.0, 0.0, 0.0, 0.0, 0.0, 0.0, 0.0, 0.0, 0.0, 0.0, 0.0, 0.0, 0.0, 0.0, 0.0, 0.0, 0.0, 0.0, 0.0, 0.0, 0.0, 0.0, 0.0, 0.0, 0.0, 0.0, 0.0, 0.0, 0.0, 0.0, 0.0, 0.0, 0.0, 0.0, 0.0, 0.0, 0.0, 0.0, 0.0, 0.0, 0.0, 0.0, 0.0, 0.0, 0.0, 0.0, 0.0, 0.0, 0.0, 0.0, 0.0, 0.0, 0.0, 0.0, 0.0, 0.0, 0.0, 0.0, 0.0, 0.0, 0.0, 0.0, 0.0, 0.0, 0.0, 0.0, 0.0, 0.0, 0.0, 0.0, 0.0, 0.0, 0.0, 0.0, 0.0, 0.0, 0.0, 0.0, 0.0, 0.0, 0.0, 0.0, 0.0, 0.0, 0.0, 0.0, 0.0, 0.0, 0.0, 0.0, 0.0, 0.0, 0.0, 0.0, 0.0, 0.0, 0.0, 0.0, 0.0, 0.0, 0.0, 0.0, 0.0, 0.0, 0.0, 0.0, 0.0, 0.0, 0.0, 0.0, 0.0, 0.0, 0.0, 0.0, 0.0, 0.0, 0.0, 0.0, 0.0, 0.0, 0.0, 0.0, 0.0, 0.0, 0.0, 0.0, 0.0, 0.0, 0.0, 0.0, 0.0, 0.0, 0.0, 0.0, 0.0, 0.0, 0.0, 0.0, 0.0, 0.0, 0.0, 0.0, 0.0, 0.0, 0.0, 0.0, 0.0, 0.0, 0.0, 0.0, 0.0, 0.0, 0.0, 0.0, 0.0, 0.0, 0.0, 0.0, 0.0, 0.0, 0.0, 0.0, 0.0, 0.0, 0.0, 0.0, 0.0, 0.0, 0.0, 0.0, 0.0, 0.0, 0.0, 0.0, 0.0, 0.0, 0.0, 0.0, 0.0, 0.0, 0.0, 0.0, 0.0, 0.0, 0.0, 0.0, 0.0, 0.0, 0.0, 0.0, 0.0, 0.0, 0.0, 0.0, 0.0, 0.0, 0.0, 0.0, 0.0, 0.0, 0.0, 0.0, 0.0, 0.0, 0.0, 0.0, 0.0, 0.0, 0.0, 0.0, 0.0, 0.0, 0.0, 0.0, 0.0, 0.0, 0.0, 0.0, 0.0, 0.0, 0.0, 0.0, 0.0, 0.0, 0.0, 0.0, 0.0, 0.0, 0.0, 0.0, 0.0, 0.0, 0.0, 0.0, 0.0, 0.0, 0.0, 0.0, 0.0, 0.0, 0.0, 0.0, 0.0, 0.0, 0.0, 0.0, 0.0, 0.0, 0.0, 0.0, 0.0, 0.0, 0.0, 0.0, 0.0, 0.0, 0.0, 0.0, 0.0, 0.0, 0.0, 0.0, 0.0, 0.0, 0.0, 0.0, 0.0, 0.0, 0.0, 0.0, 0.0, 0.0, 0.0, 0.0, 0.0, 0.0, 0.0, 0.0, 0.0, 0.0, 0.0, 0.0, 0.0, 0.0, 0.0, 0.0, 0.0, 0.0, 0.0, 0.0, 0.0, 0.0, 0.0, 0.0, 0.0, 0.0, 0.0, 0.0, 0.0, 0.0, 0.0, 0.0, 0.0, 0.0, 0.0, 0.0, 0.0, 0.0, 0.0, 0.0, 0.0, 0.0, 0.0, 0.0, 0.0, 0.0, 0.0, 0.0, 0.0, 0.0, 0.0, 0.0, 0.0, 0.0, 0.0, 0.0, 0.0, 0.0, 0.0, 0.0, 0.0, 0.0, 0.0, 0.0, 0.0, 0.0, 0.0, 0.0, 0.0, 0.0, 0.0, 0.0, 0.0, 0.0, 0.0, 0.0, 0.0, 0.0, 0.0, 0.0, 0.0, 0.0, 0.0, 0.0, 0.0, 0.0, 0.0, 0.0, 0.0, 0.0, 0.0, 0.0, 0.0, 0.0, 0.0, 0.0, 0.0, 0.0, 0.0, 0.0, 0.0, 0.0, 0.0, 0.0, 0.0, 0.0, 0.0, 0.0, 0.0, 0.0, 0.0, 0.0, 0.0, 0.0, 0.0, 0.0, 0.0, 0.0, 0.0, 0.0, 0.0, 0.0, 0.0, 0.0, 0.0, 0.0, 0.0, 0.0, 0.0, 0.0, 0.0, 0.0, 0.0, 0.0, 0.0, 0.0, 0.0, 0.0, 0.0, 0.0, 0.0, 0.0, 0.0, 0.0, 0.0, 0.0, 0.0, 0.0, 0.0, 0.0, 0.0, 0.0, 0.0, 0.0, 0.0, 0.0, 0.0, 0.0, 0.0, 0.0, 0.0, 0.0, 0.0, 0.0, 0.0, 0.0, 0.0, 0.0, 0.0, 0.0, 0.0, 0.0, 0.0, 0.0, 0.0, 0.0, 0.0, 0.0, 0.0, 0.0, 0.0, 0.0, 0.0, 0.0, 0.0, 0.0, 0.0, 0.0, 0.0, 0.0, 0.0, 0.0, 0.0, 0.0, 0.0, 0.0, 0.0, 0.0, 0.0, 0.0, 0.0, 0.0, 0.0, 0.0, 0.0, 0.0, 0.0, 0.0, 0.0, 0.0, 0.0, 0.0, 0.0, 0.0, 0.0, 0.0, 0.0, 0.0, 0.0, 0.0, 0.0, 0.0, 0.0, 0.0, 0.0, 0.0, 0.0, 0.0, 0.0, 0.0, 0.0, 0.0, 0.0, 0.0, 0.0, 0.0, 0.0, 0.0, 0.0, 0.0, 0.0, 0.0, 0.0, 0.0, 0.0, 0.0, 0.0, 0.0, 0.0, 0.0, 0.0, 0.0, 0.0, 0.0, 0.0, 0.0, 0.0, 0.0, 0.0, 0.0, 0.0, 0.0, 0.0, 0.0, 0.0, 0.0, 0.0, 0.0, 0.0, 0.0, 0.0, 0.0, 0.0, 0.0, 0.0, 0.0, 0.0, 0.0, 0.0, 0.0, 0.0, 0.0, 0.0, 0.0, 0.0, 0.0, 0.0, 0.0, 0.0, 0.0, 0.0, 0.0, 0.0, 0.0, 0.0, 0.0, 0.0, 0.0, 0.0, 0.0, 0.0, 0.0, 0.0, 0.0, 0.0, 0.0, 0.0, 0.0, 0.0, 0.0, 0.0, 0.0, 0.0])
me_plane_001.materials.append(mat_substrate)
me_plane_001.materials.append(mat_mask)
me_plane_001.materials.append(mat_silkscreen)
me_plane_001.materials.append(mat_copper)
me_plane_001.use_remesh_fix_poles = True
me_plane_001.use_remesh_preserve_attributes = False
me_plane_001.use_mirror_vertex_groups = False
me_plane_001.update()

# ---- objects
ob_light = bpy.data.objects.new('Light', light_light)
ob_surface = bpy.data.objects.new('Surface', me_plane)
ob_pcb = bpy.data.objects.new('PCB', me_plane_001)

# ---- transforms, parenting, visibility, modifiers, constraints
ob_light.location = (4.076, 1.005, 105.9)
ob_light.rotation_euler = (0.6503, 0.05522, 1.866)
ob_light.lock_rotations_4d = False
ob_light.empty_display_type = 'ARROWS'
ob_light.color = (0.0, 0.0, 0.0, 0.0)
ob_light.lineart.crease_threshold = 0.0
ob_surface.location = (0.0, 0.0, 0.0)
ob_surface.lineart.crease_threshold = 0.0
ob_pcb.location = (0.0, 0.0, 0.0)
ob_pcb.lineart.crease_threshold = 0.0

# ---- collection membership
col_collection.objects.link(ob_light)
col_collection.objects.link(ob_surface)
col_collection.objects.link(ob_pcb)

# ---- scene / render settings (as saved in the file)
scene.frame_start = 1; scene.frame_end = 250; scene.frame_set(1)
scene.render.engine = 'CYCLES'
scene.cycles.use_denoising = False
scene.cycles.samples = 128
scene.cycles.sampling_pattern = 'TABULATED_SOBOL'
scene.cycles.use_adaptive_sampling = False
scene.cycles.use_light_tree = False
scene.view_settings.view_transform = 'Filmic'
scene.unit_settings.scale_length = 0.001
bpy.context.view_layer.update()

# ---- added for rendering (the .blend has no active camera): camera
cam_auto = bpy.data.cameras.new('AutoCamera')
cam_auto.lens = 50.0
cam_auto.sensor_width = 36.0
cam_auto.clip_end = 45926.9
ob_auto_camera = bpy.data.objects.new('AutoCamera', cam_auto)
scene.collection.objects.link(ob_auto_camera)
ob_auto_camera.location = (2616.93, -3140.32, 2094.25)
ob_auto_camera.rotation_euler = (1.09748, -7.21219e-08, 0.694738)
scene.camera = ob_auto_camera
bpy.context.view_layer.update()
